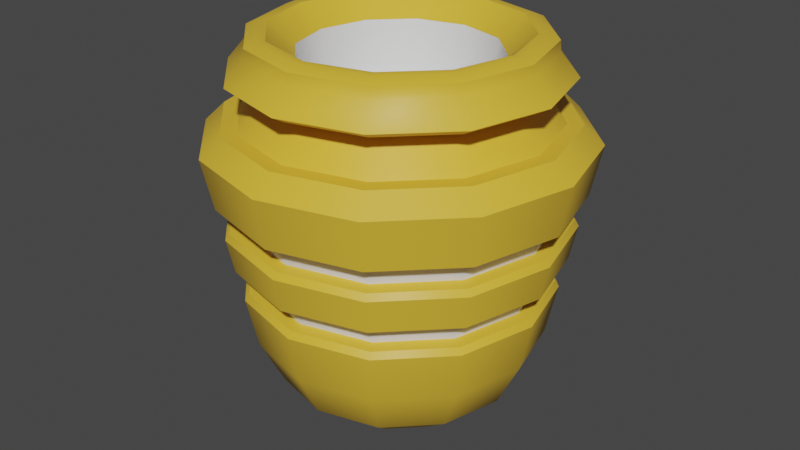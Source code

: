 # Source: Lamp.blend  (saved by Blender 3.3.6; exported with 4.5.12 LTS)
import bpy
from mathutils import Matrix  # noqa: F401  (used for matrix-valued properties, if any)

bpy.ops.wm.read_factory_settings(use_empty=True)
scene = bpy.context.scene
scene.name = 'Scene'

# ---- collections
col_collection = bpy.data.collections.new('Collection'); scene.collection.children.link(col_collection)

# ---- materials (node trees are filled in below, after node groups)
mat_material_001 = bpy.data.materials.new('Material.001')
mat_material_001.use_transparent_shadow = False
mat_material = bpy.data.materials.new('Material')
mat_material.alpha_threshold = 0.0
mat_material.use_transparent_shadow = False
mat_material.roughness = 0.5
mat_material.line_color = (0.0, 0.0, 0.0, 1.0)

# ---- material node trees
mat_material_001.use_nodes = True; mat_material_001.node_tree.nodes.clear()
_N = mat_material_001.node_tree.nodes; _L = mat_material_001.node_tree.links
n0 = _N.new('ShaderNodeBsdfPrincipled'); n0.name = 'Principled BSDF'; n0.location = (10, 300)
n0.distribution = 'GGX'
n0.subsurface_method = 'RANDOM_WALK_SKIN'
n0.inputs[0].default_value = (0.8, 0.5001, 0.04064, 1.0)
n0.inputs[3].default_value = 1.45
n0.inputs[27].default_value = (0.0, 0.0, 0.0, 1.0)
n0.inputs[28].default_value = 1.0
n1 = _N.new('ShaderNodeOutputMaterial'); n1.name = 'Material Output'; n1.location = (300, 300)
_L.new(n0.outputs[0], n1.inputs[0])
n1.is_active_output = True
mat_material.use_nodes = True; mat_material.node_tree.nodes.clear()
_N = mat_material.node_tree.nodes; _L = mat_material.node_tree.links
n0 = _N.new('ShaderNodeOutputMaterial'); n0.name = 'Material Output'; n0.location = (300, 300)
n1 = _N.new('ShaderNodeBsdfPrincipled'); n1.name = 'Principled BSDF'; n1.location = (10, 300)
n1.distribution = 'GGX'
n1.subsurface_method = 'RANDOM_WALK_SKIN'
n1.inputs[3].default_value = 1.45
n1.inputs[27].default_value = (0.0, 0.0, 0.0, 1.0)
n1.inputs[28].default_value = 1.0
_L.new(n1.outputs[0], n0.inputs[0])
n0.is_active_output = True

# ---- world
world_world = bpy.data.worlds.new('World'); scene.world = world_world
world_world.use_nodes = True; world_world.node_tree.nodes.clear()
_N = world_world.node_tree.nodes; _L = world_world.node_tree.links
n0 = _N.new('ShaderNodeOutputWorld'); n0.name = 'World Output'; n0.location = (300, 300)
n1 = _N.new('ShaderNodeBackground'); n1.name = 'Background'; n1.location = (10, 300)
n1.inputs[0].default_value = (0.05088, 0.05088, 0.05088, 1.0)
_L.new(n1.outputs[0], n0.inputs[0])
n0.is_active_output = True
world_world.color = (0.05088, 0.05088, 0.05088)
world_world.use_sun_shadow = False
world_world.sun_shadow_jitter_overblur = 0.0

# ---- meshes
me_cylinder = bpy.data.meshes.new('Cylinder')
me_cylinder.from_pydata([(0.0, 0.8143, 1.0), (0.4071, 0.7052, 1.0), (0.7052, 0.4071, 1.0), (0.8143, 0.0, 1.0), (0.7052, -0.4071, 1.0), (0.4071, -0.7052, 1.0), (0.0, -0.8143, 1.0), (-0.4071, -0.7052, 1.0), (-0.7052, -0.4071, 1.0), (-0.8143, 0.0, 1.0), (-0.7052, 0.4071, 1.0), (-0.4071, 0.7052, 1.0), (0.3405, 0.5897, 1.151), (8.132e-10, 0.681, 1.151), (0.5897, 0.3405, 1.151), (0.681, -9.036e-11, 1.151), (0.5897, -0.3405, 1.151), (0.3405, -0.5897, 1.151), (8.132e-10, -0.681, 1.151), (-0.3405, -0.5897, 1.151), (-0.5897, -0.3405, 1.151), (-0.681, -9.036e-11, 1.151), (-0.5897, 0.3405, 1.151), (-0.3405, 0.5897, 1.151), (0.2249, 0.3896, 0.9487), (-4.88e-09, 0.4498, 0.9487), (0.3896, 0.2249, 0.9487), (0.4498, -9.036e-11, 0.9487), (0.3896, -0.2249, 0.9487), (0.2249, -0.3896, 0.9487), (-4.88e-09, -0.4498, 0.9487), (-0.2249, -0.3896, 0.9487), (-0.3896, -0.2249, 0.9487), (-0.4498, -9.036e-11, 0.9487), (-0.3896, 0.2249, 0.9487), (-0.2249, 0.3896, 0.9487), (0.2577, 0.4463, 1.324), (0.3263, 0.5651, 1.436), (-5.957e-09, 0.6526, 1.436), (-5.71e-09, 0.5154, 1.324), (0.4463, 0.2577, 1.324), (0.5651, 0.3263, 1.436), (0.5154, -9.036e-11, 1.324), (0.6526, -9.036e-11, 1.436), (0.4463, -0.2577, 1.324), (0.5651, -0.3263, 1.436), (0.2577, -0.4463, 1.324), (0.3263, -0.5651, 1.436), (-5.71e-09, -0.5154, 1.324), (-5.957e-09, -0.6526, 1.436), (-0.2577, -0.4463, 1.324), (-0.3263, -0.5651, 1.436), (-0.4463, -0.2577, 1.324), (-0.5651, -0.3263, 1.436), (-0.5154, -9.036e-11, 1.324), (-0.6526, -9.036e-11, 1.436), (-0.4463, 0.2577, 1.324), (-0.5651, 0.3263, 1.436), (-0.2577, 0.4463, 1.324), (-0.3263, 0.5651, 1.436), (0.3504, 0.6069, 1.436), (0.3801, 0.6584, 1.353), (0.3782, 0.655, 1.412), (-3.984e-09, 0.7602, 1.353), (-5.957e-09, 0.7008, 1.436), (-5.418e-09, 0.7563, 1.412), (0.6069, 0.3504, 1.436), (0.6584, 0.3801, 1.353), (0.655, 0.3782, 1.412), (0.7008, -9.036e-11, 1.436), (0.7602, -9.036e-11, 1.353), (0.7563, -9.036e-11, 1.412), (0.6069, -0.3504, 1.436), (0.6584, -0.3801, 1.353), (0.655, -0.3782, 1.412), (0.3504, -0.6069, 1.436), (0.3801, -0.6584, 1.353), (0.3782, -0.655, 1.412), (-5.957e-09, -0.7008, 1.436), (-3.984e-09, -0.7602, 1.353), (-5.418e-09, -0.7563, 1.412), (-0.3504, -0.6069, 1.436), (-0.3801, -0.6584, 1.353), (-0.3782, -0.655, 1.412), (-0.6069, -0.3504, 1.436), (-0.6584, -0.3801, 1.353), (-0.655, -0.3782, 1.412), (-0.7008, -9.036e-11, 1.436), (-0.7602, -9.036e-11, 1.353), (-0.7563, -9.036e-11, 1.412), (-0.6069, 0.3504, 1.436), (-0.6584, 0.3801, 1.353), (-0.655, 0.3782, 1.412), (-0.3504, 0.6069, 1.436), (-0.3801, 0.6584, 1.353), (-0.3782, 0.655, 1.412), (0.4487, 0.7772, 1.0), (0.5, 0.866, 0.901), (0.0, 1.0, 0.901), (0.0, 0.8975, 1.0), (0.7772, 0.4487, 1.0), (0.866, 0.5, 0.901), (0.8975, 0.0, 1.0), (1.0, 0.0, 0.901), (0.7772, -0.4487, 1.0), (0.866, -0.5, 0.901), (0.4487, -0.7772, 1.0), (0.5, -0.866, 0.901), (0.0, -0.8975, 1.0), (0.0, -1.0, 0.901), (-0.4487, -0.7772, 1.0), (-0.5, -0.866, 0.901), (-0.7772, -0.4487, 1.0), (-0.866, -0.5, 0.901), (-0.8975, 0.0, 1.0), (-1.0, 0.0, 0.901), (-0.7772, 0.4487, 1.0), (-0.866, 0.5, 0.901), (-0.4487, 0.7772, 1.0), (-0.5, 0.866, 0.901), (0.0, 0.1403, -0.6679), (0.0, 0.7736, -0.1686), (0.0, 0.4183, -0.601), (0.0, 0.65, -0.4182), (0.3868, 0.6699, -0.1686), (0.07015, 0.1215, -0.6679), (0.325, 0.563, -0.4182), (0.2091, 0.3622, -0.601), (0.6699, 0.3868, -0.1686), (0.1215, 0.07015, -0.6679), (0.563, 0.325, -0.4182), (0.3622, 0.2091, -0.601), (0.7736, 0.0, -0.1686), (0.1403, 0.0, -0.6679), (0.65, 0.0, -0.4182), (0.4183, 0.0, -0.601), (0.6699, -0.3868, -0.1686), (0.1215, -0.07015, -0.6679), (0.563, -0.325, -0.4182), (0.3622, -0.2091, -0.601), (0.3868, -0.6699, -0.1686), (0.07015, -0.1215, -0.6679), (0.325, -0.563, -0.4182), (0.2091, -0.3622, -0.601), (0.0, -0.7736, -0.1686), (0.0, -0.1403, -0.6679), (0.0, -0.65, -0.4182), (0.0, -0.4183, -0.601), (-0.3868, -0.6699, -0.1686), (-0.07015, -0.1215, -0.6679), (-0.325, -0.563, -0.4182), (-0.2091, -0.3622, -0.601), (-0.6699, -0.3868, -0.1686), (-0.1215, -0.07015, -0.6679), (-0.563, -0.325, -0.4182), (-0.3622, -0.2091, -0.601), (-0.7736, 0.0, -0.1686), (-0.1403, 0.0, -0.6679), (-0.65, 0.0, -0.4182), (-0.4183, 0.0, -0.601), (-0.6699, 0.3868, -0.1686), (-0.1215, 0.07015, -0.6679), (-0.563, 0.325, -0.4182), (-0.3622, 0.2091, -0.601), (-0.3868, 0.6699, -0.1686), (-0.07015, 0.1215, -0.6679), (-0.325, 0.563, -0.4182), (-0.2091, 0.3622, -0.601), (-0.4123, 0.7141, 0.5035), (-0.4248, 0.7358, 0.6223), (-0.7358, 0.4248, 0.6223), (-0.7141, 0.4123, 0.5035), (-0.3745, 0.6487, 0.147), (-0.3871, 0.6705, 0.2658), (-0.6705, 0.3871, 0.2658), (-0.6487, 0.3745, 0.147), (0.7141, -0.4123, 0.5035), (0.7358, -0.4248, 0.6223), (0.8497, 0.0, 0.6223), (0.8245, 0.0, 0.5035), (0.6487, -0.3745, 0.147), (0.6705, -0.3871, 0.2658), (0.7742, 0.0, 0.2658), (0.7491, 0.0, 0.147), (0.4123, 0.7141, 0.5035), (0.4248, 0.7358, 0.6223), (0.0, 0.8497, 0.6223), (8.473e-10, 0.8245, 0.5035), (0.3745, 0.6487, 0.147), (0.3871, 0.6705, 0.2658), (2.722e-09, 0.7742, 0.2658), (2.542e-09, 0.7491, 0.147), (-0.7491, 0.0, 0.147), (-0.7742, 0.0, 0.2658), (-0.8245, 0.0, 0.5035), (-0.8497, 0.0, 0.6223), (-0.6487, -0.3745, 0.147), (-0.6705, -0.3871, 0.2658), (-0.7141, -0.4123, 0.5035), (-0.7358, -0.4248, 0.6223), (-0.3745, -0.6487, 0.147), (-0.3871, -0.6705, 0.2658), (-0.4123, -0.7141, 0.5035), (-0.4248, -0.7358, 0.6223), (0.0, -0.7491, 0.147), (0.0, -0.7742, 0.2658), (0.0, -0.8245, 0.5035), (0.0, -0.8497, 0.6223), (0.3745, -0.6487, 0.147), (0.3871, -0.6705, 0.2658), (0.4123, -0.7141, 0.5035), (0.4248, -0.7358, 0.6223), (0.6705, 0.3871, 0.2658), (0.6487, 0.3745, 0.147), (0.7358, 0.4248, 0.6223), (0.7141, 0.4123, 0.5035), (0.0, 0.8307, 0.1012), (8.185e-10, 0.8083, 0.1345), (8.763e-10, 0.8335, 0.2533), (0.0, 0.8674, 0.2746), (0.0, 0.9062, 0.4578), (2.728e-10, 0.8838, 0.491), (0.0, 0.909, 0.6098), (0.0, 0.9429, 0.6311), (0.4714, 0.8166, 0.6311), (0.4545, 0.7872, 0.6098), (0.4419, 0.7654, 0.491), (0.4531, 0.7848, 0.4578), (0.4337, 0.7512, 0.2746), (0.4167, 0.7218, 0.2533), (0.4042, 0.7, 0.1345), (0.4154, 0.7194, 0.1012), (-0.4337, 0.7512, 0.2746), (-0.4167, 0.7218, 0.2533), (-0.4042, 0.7, 0.1345), (-0.4154, 0.7194, 0.1012), (-0.4714, 0.8166, 0.6311), (-0.4545, 0.7872, 0.6098), (-0.4419, 0.7654, 0.491), (-0.4531, 0.7848, 0.4578), (0.8166, 0.4714, 0.6311), (0.7872, 0.4545, 0.6098), (0.7654, 0.4419, 0.491), (0.7848, 0.4531, 0.4578), (0.7512, 0.4337, 0.2746), (0.7218, 0.4167, 0.2533), (0.7, 0.4042, 0.1345), (0.7194, 0.4154, 0.1012), (0.9062, 0.0, 0.4578), (0.8838, 0.0, 0.491), (0.909, 0.0, 0.6098), (0.9429, 0.0, 0.6311), (0.8307, 0.0, 0.1012), (0.8083, 0.0, 0.1345), (0.8335, 0.0, 0.2533), (0.8674, 0.0, 0.2746), (0.8166, -0.4714, 0.6311), (0.7872, -0.4545, 0.6098), (0.7654, -0.4419, 0.491), (0.7848, -0.4531, 0.4578), (0.7512, -0.4337, 0.2746), (0.7218, -0.4167, 0.2533), (0.7, -0.4042, 0.1345), (0.7194, -0.4154, 0.1012), (0.4531, -0.7848, 0.4578), (0.4419, -0.7654, 0.491), (0.4545, -0.7872, 0.6098), (0.4714, -0.8166, 0.6311), (0.4154, -0.7194, 0.1012), (0.4042, -0.7, 0.1345), (0.4167, -0.7218, 0.2533), (0.4337, -0.7512, 0.2746), (0.0, -0.9062, 0.4578), (0.0, -0.8838, 0.491), (0.0, -0.909, 0.6098), (0.0, -0.9429, 0.6311), (0.0, -0.8307, 0.1012), (0.0, -0.8083, 0.1345), (0.0, -0.8335, 0.2533), (0.0, -0.8674, 0.2746), (-0.4531, -0.7848, 0.4578), (-0.4419, -0.7654, 0.491), (-0.4545, -0.7872, 0.6098), (-0.4714, -0.8166, 0.6311), (-0.4154, -0.7194, 0.1012), (-0.4042, -0.7, 0.1345), (-0.4167, -0.7218, 0.2533), (-0.4337, -0.7512, 0.2746), (-0.7848, -0.4531, 0.4578), (-0.7654, -0.4419, 0.491), (-0.7872, -0.4545, 0.6098), (-0.8166, -0.4714, 0.6311), (-0.7194, -0.4154, 0.1012), (-0.7, -0.4042, 0.1345), (-0.7218, -0.4167, 0.2533), (-0.7512, -0.4337, 0.2746), (-0.9062, 0.0, 0.4578), (-0.8838, 0.0, 0.491), (-0.909, 0.0, 0.6098), (-0.9429, 0.0, 0.6311), (-0.8307, 0.0, 0.1012), (-0.8083, 0.0, 0.1345), (-0.8335, 0.0, 0.2533), (-0.8674, 0.0, 0.2746), (-0.7848, 0.4531, 0.4578), (-0.7654, 0.4419, 0.491), (-0.7872, 0.4545, 0.6098), (-0.8166, 0.4714, 0.6311), (-0.7194, 0.4154, 0.1012), (-0.7, 0.4042, 0.1345), (-0.7218, 0.4167, 0.2533), (-0.7512, 0.4337, 0.2746), (0.3897, 0.675, 1.191), (1.789e-09, 0.7794, 1.191), (0.675, 0.3897, 1.191), (0.7794, -9.036e-11, 1.191), (0.675, -0.3897, 1.191), (0.3897, -0.675, 1.191), (1.789e-09, -0.7794, 1.191), (-0.3897, -0.675, 1.191), (-0.675, -0.3897, 1.191), (-0.7794, -9.036e-11, 1.191), (-0.675, 0.3897, 1.191), (-0.3897, 0.675, 1.191), (0.4294, 0.7437, 1.235), (-3.984e-09, 0.8587, 1.235), (0.7437, 0.4294, 1.235), (0.8587, -9.036e-11, 1.235), (0.7437, -0.4294, 1.235), (0.4294, -0.7437, 1.235), (-3.984e-09, -0.8587, 1.235), (-0.4294, -0.7437, 1.235), (-0.7437, -0.4294, 1.235), (-0.8587, -9.036e-11, 1.235), (-0.7437, 0.4294, 1.235), (-0.4294, 0.7437, 1.235)], [], [(245, 254, 182, 212), (1, 2, 100, 96), (2, 3, 102, 100), (3, 4, 104, 102), (4, 5, 106, 104), (5, 6, 108, 106), (6, 7, 110, 108), (7, 8, 112, 110), (8, 9, 114, 112), (9, 10, 116, 114), (8, 7, 19, 20), (10, 11, 118, 116), (11, 0, 99, 118), (242, 226, 184, 215), (120, 125, 129, 133, 137, 141, 145, 149, 153, 157, 161, 165), (229, 245, 212, 189), (261, 270, 209, 181), (266, 274, 207, 211), (274, 282, 203, 207), (282, 290, 199, 203), (290, 298, 195, 199), (298, 306, 170, 195), (249, 242, 215, 179), (250, 257, 177, 178), (37, 41, 66, 60), (5, 4, 16, 17), (0, 11, 23, 13), (2, 1, 12, 14), (9, 8, 20, 21), (6, 5, 17, 18), (3, 2, 14, 15), (10, 9, 21, 22), (7, 6, 18, 19), (4, 3, 15, 16), (11, 10, 22, 23), (1, 0, 13, 12), (46, 44, 28, 29), (53, 55, 87, 84), (47, 49, 78, 75), (41, 43, 69, 66), (85, 88, 333, 332), (55, 57, 90, 87), (49, 51, 81, 78), (43, 45, 72, 69), (57, 59, 93, 90), (51, 53, 84, 81), (45, 47, 75, 72), (40, 36, 24, 26), (14, 12, 312, 314), (76, 79, 330, 329), (44, 42, 27, 28), (48, 46, 29, 30), (50, 48, 30, 31), (52, 50, 31, 32), (54, 52, 32, 33), (56, 54, 33, 34), (58, 56, 34, 35), (42, 40, 26, 27), (24, 25, 35, 34, 33, 32, 31, 30, 29, 28, 27, 26), (67, 70, 327, 326), (59, 38, 64, 93), (21, 20, 320, 321), (94, 63, 325, 335), (12, 13, 313, 312), (39, 58, 35, 25), (20, 19, 319, 320), (88, 91, 334, 333), (19, 18, 318, 319), (79, 82, 331, 330), (70, 73, 328, 327), (37, 38, 39, 36), (41, 37, 36, 40), (43, 41, 40, 42), (45, 43, 42, 44), (47, 45, 44, 46), (49, 47, 46, 48), (51, 49, 48, 50), (53, 51, 50, 52), (55, 53, 52, 54), (57, 55, 54, 56), (59, 57, 56, 58), (38, 59, 58, 39), (36, 39, 25, 24), (61, 63, 65, 62), (62, 65, 64, 60), (67, 61, 62, 68), (68, 62, 60, 66), (70, 67, 68, 71), (71, 68, 66, 69), (73, 70, 71, 74), (74, 71, 69, 72), (76, 73, 74, 77), (77, 74, 72, 75), (79, 76, 77, 80), (80, 77, 75, 78), (82, 79, 80, 83), (83, 80, 78, 81), (85, 82, 83, 86), (86, 83, 81, 84), (88, 85, 86, 89), (89, 86, 84, 87), (91, 88, 89, 92), (92, 89, 87, 90), (94, 91, 92, 95), (95, 92, 90, 93), (63, 94, 95, 65), (65, 95, 93, 64), (38, 37, 60, 64), (97, 98, 99, 96), (101, 97, 96, 100), (103, 101, 100, 102), (105, 103, 102, 104), (107, 105, 104, 106), (109, 107, 106, 108), (111, 109, 108, 110), (113, 111, 110, 112), (115, 113, 112, 114), (117, 115, 114, 116), (119, 117, 116, 118), (98, 119, 118, 99), (0, 1, 96, 99), (121, 124, 126, 123), (123, 126, 127, 122), (122, 127, 125, 120), (124, 128, 130, 126), (126, 130, 131, 127), (127, 131, 129, 125), (128, 132, 134, 130), (130, 134, 135, 131), (131, 135, 133, 129), (132, 136, 138, 134), (134, 138, 139, 135), (135, 139, 137, 133), (136, 140, 142, 138), (138, 142, 143, 139), (139, 143, 141, 137), (140, 144, 146, 142), (142, 146, 147, 143), (143, 147, 145, 141), (144, 148, 150, 146), (146, 150, 151, 147), (147, 151, 149, 145), (148, 152, 154, 150), (150, 154, 155, 151), (151, 155, 153, 149), (152, 156, 158, 154), (154, 158, 159, 155), (155, 159, 157, 153), (156, 160, 162, 158), (158, 162, 163, 159), (159, 163, 161, 157), (160, 164, 166, 162), (162, 166, 167, 163), (163, 167, 165, 161), (164, 121, 123, 166), (166, 123, 122, 167), (167, 122, 120, 165), (223, 98, 97, 224), (219, 220, 227, 228), (218, 229, 189, 190), (265, 258, 176, 210), (254, 261, 181, 182), (234, 309, 175, 172), (238, 305, 171, 168), (190, 189, 188, 191), (302, 310, 174, 193), (309, 301, 192, 175), (294, 302, 193, 197), (301, 293, 196, 192), (286, 294, 197, 201), (293, 285, 200, 196), (278, 286, 201, 205), (285, 277, 204, 200), (270, 278, 205, 209), (277, 269, 208, 204), (273, 265, 210, 206), (306, 237, 169, 170), (310, 233, 173, 174), (226, 221, 187, 184), (225, 241, 214, 185), (262, 253, 183, 180), (258, 249, 179, 176), (240, 101, 103, 251), (289, 281, 202, 198), (256, 105, 107, 267), (303, 296, 304, 311), (128, 247, 252, 132), (255, 248, 259, 260), (136, 263, 268, 140), (299, 115, 117, 307), (233, 218, 190, 173), (253, 246, 213, 183), (287, 280, 288, 295), (269, 262, 180, 208), (222, 225, 185, 186), (283, 111, 113, 291), (251, 103, 105, 256), (271, 264, 272, 279), (156, 300, 308, 160), (236, 119, 98, 223), (267, 107, 109, 275), (164, 235, 216, 121), (148, 284, 292, 152), (132, 252, 263, 136), (232, 239, 220, 219), (121, 216, 231, 124), (186, 185, 184, 187), (182, 181, 180, 183), (178, 177, 176, 179), (174, 173, 172, 175), (170, 169, 168, 171), (193, 174, 175, 192), (195, 170, 171, 194), (197, 193, 192, 196), (199, 195, 194, 198), (201, 197, 196, 200), (203, 199, 198, 202), (205, 201, 200, 204), (207, 203, 202, 206), (209, 205, 204, 208), (211, 207, 206, 210), (181, 209, 208, 180), (177, 211, 210, 176), (189, 212, 213, 188), (185, 214, 215, 184), (173, 190, 191, 172), (169, 186, 187, 168), (212, 182, 183, 213), (214, 178, 179, 215), (217, 234, 172, 191), (260, 259, 264, 271), (311, 304, 239, 232), (144, 276, 284, 148), (244, 243, 248, 255), (305, 297, 194, 171), (246, 230, 188, 213), (237, 222, 186, 169), (152, 292, 300, 156), (160, 308, 235, 164), (275, 109, 111, 283), (124, 231, 247, 128), (279, 272, 280, 287), (221, 238, 168, 187), (291, 113, 115, 299), (224, 97, 101, 240), (307, 117, 119, 236), (295, 288, 296, 303), (281, 273, 206, 202), (257, 266, 211, 177), (228, 227, 243, 244), (241, 250, 178, 214), (140, 268, 276, 144), (297, 289, 198, 194), (219, 228, 229, 218), (231, 216, 217, 230), (223, 224, 225, 222), (227, 220, 221, 226), (255, 260, 261, 254), (263, 252, 253, 262), (251, 256, 257, 250), (259, 248, 249, 258), (311, 232, 233, 310), (235, 308, 309, 234), (307, 236, 237, 306), (239, 304, 305, 238), (303, 311, 310, 302), (308, 300, 301, 309), (299, 307, 306, 298), (304, 296, 297, 305), (295, 303, 302, 294), (300, 292, 293, 301), (291, 299, 298, 290), (296, 288, 289, 297), (287, 295, 294, 286), (292, 284, 285, 293), (283, 291, 290, 282), (288, 280, 281, 289), (279, 287, 286, 278), (284, 276, 277, 285), (275, 283, 282, 274), (280, 272, 273, 281), (271, 279, 278, 270), (276, 268, 269, 277), (267, 275, 274, 266), (272, 264, 265, 273), (260, 271, 270, 261), (268, 263, 262, 269), (256, 267, 266, 257), (264, 259, 258, 265), (228, 244, 245, 229), (247, 231, 230, 246), (224, 240, 241, 225), (243, 227, 226, 242), (232, 219, 218, 233), (216, 235, 234, 217), (236, 223, 222, 237), (220, 239, 238, 221), (244, 255, 254, 245), (252, 247, 246, 253), (240, 251, 250, 241), (248, 243, 242, 249), (230, 217, 191, 188), (312, 313, 325, 324), (314, 312, 324, 326), (316, 315, 327, 328), (323, 322, 334, 335), (320, 319, 331, 332), (317, 316, 328, 329), (313, 323, 335, 325), (321, 320, 332, 333), (318, 317, 329, 330), (315, 314, 326, 327), (322, 321, 333, 334), (319, 318, 330, 331), (22, 21, 321, 322), (15, 14, 314, 315), (23, 22, 322, 323), (16, 15, 315, 316), (61, 67, 326, 324), (73, 76, 329, 328), (82, 85, 332, 331), (13, 23, 323, 313), (63, 61, 324, 325), (91, 94, 335, 334), (17, 16, 316, 317), (18, 17, 317, 318)])
me_cylinder.polygons.foreach_set('use_smooth', [True] * 326)
me_cylinder.polygons.foreach_set('material_index', [0, 0, 0, 0, 0, 0, 0, 0, 0, 0, 0, 0, 0, 0, 0, 0, 0, 0, 0, 0, 0, 0, 0, 0, 0, 0, 0, 0, 0, 0, 0, 0, 0, 0, 0, 0, 1, 0, 0, 0, 0, 0, 0, 0, 0, 0, 0, 1, 0, 0, 1, 1, 1, 1, 1, 1, 1, 1, 1, 0, 0, 0, 0, 0, 1, 0, 0, 0, 0, 0, 0, 0, 0, 0, 0, 0, 0, 0, 0, 0, 0, 0, 1, 0, 0, 0, 0, 0, 0, 0, 0, 0, 0, 0, 0, 0, 0, 0, 0, 0, 0, 0, 0, 0, 0, 0, 0, 0, 0, 0, 0, 0, 0, 0, 0, 0, 0, 0, 0, 0, 0, 0, 0, 0, 0, 0, 0, 0, 0, 0, 0, 0, 0, 0, 0, 0, 0, 0, 0, 0, 0, 0, 0, 0, 0, 0, 0, 0, 0, 0, 0, 0, 0, 0, 0, 0, 0, 0, 0, 0, 0, 0, 0, 0, 1, 0, 0, 0, 0, 0, 0, 0, 0, 0, 0, 0, 0, 0, 0, 0, 0, 0, 0, 0, 0, 0, 0, 0, 0, 0, 0, 0, 0, 0, 0, 0, 0, 0, 0, 0, 0, 0, 0, 0, 0, 0, 1, 1, 1, 1, 1, 1, 1, 1, 1, 1, 1, 1, 1, 1, 1, 1, 1, 1, 1, 1, 1, 1, 1, 0, 0, 0, 0, 0, 0, 0, 0, 0, 0, 0, 0, 0, 0, 0, 0, 0, 0, 0, 0, 0, 0, 0, 0, 0, 0, 0, 0, 0, 0, 0, 0, 0, 0, 0, 0, 0, 0, 0, 0, 0, 0, 0, 0, 0, 0, 0, 0, 0, 0, 0, 0, 0, 0, 0, 0, 0, 0, 0, 0, 0, 0, 0, 0, 0, 0, 0, 0, 0, 0, 0, 0, 0, 0, 0, 0, 0, 0, 0, 0, 0, 0, 0, 0, 0, 0, 0, 0, 0, 0, 0, 0, 0, 0, 0, 0, 0])
_uv = me_cylinder.uv_layers.new(name='UVMap')
_uv.uv.foreach_set('vector', [0.8333, 0.7772, 0.75, 0.7772, 0.75, 0.7772, 0.8333, 0.7772, 0.3477, 0.4192, 0.4192, 0.3477, 0.4365, 0.3577, 0.3577, 0.4365, 0.4192, 0.3477, 0.4454, 0.25, 0.4654, 0.25, 0.4365, 0.3577, 0.4454, 0.25, 0.4192, 0.1523, 0.4365, 0.1423, 0.4654, 0.25, 0.4192, 0.1523, 0.3477, 0.08076, 0.3577, 0.06346, 0.4365, 0.1423, 0.3477, 0.08076, 0.25, 0.05457, 0.25, 0.0346, 0.3577, 0.06346, 0.25, 0.05457, 0.1523, 0.08076, 0.1423, 0.06346, 0.25, 0.0346, 0.1523, 0.08076, 0.08076, 0.1523, 0.06346, 0.1423, 0.1423, 0.06346, 0.08076, 0.1523, 0.05457, 0.25, 0.0346, 0.25, 0.06346, 0.1423, 0.05457, 0.25, 0.08076, 0.3477, 0.06346, 0.3577, 0.0346, 0.25, 0.08076, 0.1523, 0.1523, 0.08076, 0.1523, 0.08076, 0.08076, 0.1523, 0.08076, 0.3477, 0.1523, 0.4192, 0.1423, 0.4365, 0.06346, 0.3577, 0.1523, 0.4192, 0.25, 0.4454, 0.25, 0.4654, 0.1423, 0.4365, 0.8333, 0.8492, 0.9167, 0.8492, 0.9167, 0.8492, 0.8333, 0.8492, 0.75, 0.3004, 0.7752, 0.2937, 0.7937, 0.2752, 0.8004, 0.25, 0.7937, 0.2248, 0.7752, 0.2063, 0.75, 0.1996, 0.7248, 0.2063, 0.7063, 0.2248, 0.6996, 0.25, 0.7063, 0.2752, 0.7248, 0.2937, 0.9167, 0.7772, 0.8333, 0.7772, 0.8333, 0.7772, 0.9167, 0.7772, 0.6667, 0.7772, 0.5833, 0.7772, 0.5833, 0.7772, 0.6667, 0.7772, 0.5833, 0.8852, 0.5, 0.8852, 0.5, 0.8852, 0.5833, 0.8852, 0.5, 0.8852, 0.4167, 0.8852, 0.4167, 0.8852, 0.5, 0.8852, 0.4167, 0.8852, 0.3333, 0.8852, 0.3333, 0.8852, 0.4167, 0.8852, 0.3333, 0.8852, 0.25, 0.8852, 0.25, 0.8852, 0.3333, 0.8852, 0.25, 0.8852, 0.1667, 0.8852, 0.1667, 0.8852, 0.25, 0.8852, 0.75, 0.8492, 0.8333, 0.8492, 0.8333, 0.8492, 0.75, 0.8492, 0.75, 0.8852, 0.6667, 0.8852, 0.6667, 0.8852, 0.75, 0.8852, 0.3304, 0.3893, 0.3893, 0.3304, 0.3996, 0.3364, 0.3364, 0.3996, 0.3477, 0.08076, 0.4192, 0.1523, 0.4192, 0.1523, 0.3477, 0.08076, 0.25, 0.4454, 0.1523, 0.4192, 0.1523, 0.4192, 0.25, 0.4454, 0.4192, 0.3477, 0.3477, 0.4192, 0.3477, 0.4192, 0.4192, 0.3477, 0.05457, 0.25, 0.08076, 0.1523, 0.08076, 0.1523, 0.05457, 0.25, 0.25, 0.05457, 0.3477, 0.08076, 0.3477, 0.08076, 0.25, 0.05457, 0.4454, 0.25, 0.4192, 0.3477, 0.4192, 0.3477, 0.4454, 0.25, 0.08076, 0.3477, 0.05457, 0.25, 0.05457, 0.25, 0.08076, 0.3477, 0.1523, 0.08076, 0.25, 0.05457, 0.25, 0.05457, 0.1523, 0.08076, 0.4192, 0.1523, 0.4454, 0.25, 0.4454, 0.25, 0.4192, 0.1523, 0.1523, 0.4192, 0.08076, 0.3477, 0.08076, 0.3477, 0.1523, 0.4192, 0.3477, 0.4192, 0.25, 0.4454, 0.25, 0.4454, 0.3477, 0.4192, 0.3159, 0.1358, 0.3642, 0.1841, 0.3642, 0.1841, 0.3159, 0.1358, 0.1107, 0.1696, 0.08915, 0.25, 0.07726, 0.25, 0.1004, 0.1636, 0.3304, 0.1107, 0.25, 0.08915, 0.25, 0.07726, 0.3364, 0.1004, 0.3893, 0.3304, 0.4108, 0.25, 0.4227, 0.25, 0.3996, 0.3364, 0.08076, 0.1523, 0.05457, 0.25, 0.05457, 0.25, 0.08076, 0.1523, 0.08915, 0.25, 0.1107, 0.3304, 0.1004, 0.3364, 0.07726, 0.25, 0.25, 0.08915, 0.1696, 0.1107, 0.1636, 0.1004, 0.25, 0.07726, 0.4108, 0.25, 0.3893, 0.1696, 0.3996, 0.1636, 0.4227, 0.25, 0.1107, 0.3304, 0.1696, 0.3893, 0.1636, 0.3996, 0.1004, 0.3364, 0.1696, 0.1107, 0.1107, 0.1696, 0.1004, 0.1636, 0.1636, 0.1004, 0.3893, 0.1696, 0.3304, 0.1107, 0.3364, 0.1004, 0.3996, 0.1636, 0.3642, 0.3159, 0.3159, 0.3642, 0.3159, 0.3642, 0.3642, 0.3159, 0.4192, 0.3477, 0.3477, 0.4192, 0.3477, 0.4192, 0.4192, 0.3477, 0.3477, 0.08076, 0.25, 0.05457, 0.25, 0.05457, 0.3477, 0.08076, 0.3642, 0.1841, 0.3819, 0.25, 0.3819, 0.25, 0.3642, 0.1841, 0.25, 0.1181, 0.3159, 0.1358, 0.3159, 0.1358, 0.25, 0.1181, 0.1841, 0.1358, 0.25, 0.1181, 0.25, 0.1181, 0.1841, 0.1358, 0.1358, 0.1841, 0.1841, 0.1358, 0.1841, 0.1358, 0.1358, 0.1841, 0.1181, 0.25, 0.1358, 0.1841, 0.1358, 0.1841, 0.1181, 0.25, 0.1358, 0.3159, 0.1181, 0.25, 0.1181, 0.25, 0.1358, 0.3159, 0.1841, 0.3642, 0.1358, 0.3159, 0.1358, 0.3159, 0.1841, 0.3642, 0.3819, 0.25, 0.3642, 0.3159, 0.3642, 0.3159, 0.3819, 0.25, 0.3159, 0.3642, 0.25, 0.3819, 0.1841, 0.3642, 0.1358, 0.3159, 0.1181, 0.25, 0.1358, 0.1841, 0.1841, 0.1358, 0.25, 0.1181, 0.3159, 0.1358, 0.3642, 0.1841, 0.3819, 0.25, 0.3642, 0.3159, 0.4192, 0.3477, 0.4454, 0.25, 0.4454, 0.25, 0.4192, 0.3477, 0.1696, 0.3893, 0.25, 0.4108, 0.25, 0.4227, 0.1636, 0.3996, 0.05457, 0.25, 0.08076, 0.1523, 0.08076, 0.1523, 0.05457, 0.25, 0.1523, 0.4192, 0.25, 0.4454, 0.25, 0.4454, 0.1523, 0.4192, 0.3477, 0.4192, 0.25, 0.4454, 0.25, 0.4454, 0.3477, 0.4192, 0.25, 0.3819, 0.1841, 0.3642, 0.1841, 0.3642, 0.25, 0.3819, 0.08076, 0.1523, 0.1523, 0.08076, 0.1523, 0.08076, 0.08076, 0.1523, 0.05457, 0.25, 0.08076, 0.3477, 0.08076, 0.3477, 0.05457, 0.25, 0.1523, 0.08076, 0.25, 0.05457, 0.25, 0.05457, 0.1523, 0.08076, 0.25, 0.05457, 0.1523, 0.08076, 0.1523, 0.08076, 0.25, 0.05457, 0.4454, 0.25, 0.4192, 0.1523, 0.4192, 0.1523, 0.4454, 0.25, 0.3304, 0.3893, 0.25, 0.4108, 0.25, 0.3819, 0.3159, 0.3642, 0.3893, 0.3304, 0.3304, 0.3893, 0.3159, 0.3642, 0.3642, 0.3159, 0.4108, 0.25, 0.3893, 0.3304, 0.3642, 0.3159, 0.3819, 0.25, 0.3893, 0.1696, 0.4108, 0.25, 0.3819, 0.25, 0.3642, 0.1841, 0.3304, 0.1107, 0.3893, 0.1696, 0.3642, 0.1841, 0.3159, 0.1358, 0.25, 0.08915, 0.3304, 0.1107, 0.3159, 0.1358, 0.25, 0.1181, 0.1696, 0.1107, 0.25, 0.08915, 0.25, 0.1181, 0.1841, 0.1358, 0.1107, 0.1696, 0.1696, 0.1107, 0.1841, 0.1358, 0.1358, 0.1841, 0.08915, 0.25, 0.1107, 0.1696, 0.1358, 0.1841, 0.1181, 0.25, 0.1107, 0.3304, 0.08915, 0.25, 0.1181, 0.25, 0.1358, 0.3159, 0.1696, 0.3893, 0.1107, 0.3304, 0.1358, 0.3159, 0.1841, 0.3642, 0.25, 0.4108, 0.1696, 0.3893, 0.1841, 0.3642, 0.25, 0.3819, 0.3159, 0.3642, 0.25, 0.3819, 0.25, 0.3819, 0.3159, 0.3642, 0.3477, 0.4192, 0.25, 0.4454, 0.25, 0.4448, 0.3474, 0.4187, 0.3474, 0.4187, 0.25, 0.4448, 0.25, 0.4227, 0.3364, 0.3996, 0.4192, 0.3477, 0.3477, 0.4192, 0.3474, 0.4187, 0.4187, 0.3474, 0.4187, 0.3474, 0.3474, 0.4187, 0.3364, 0.3996, 0.3996, 0.3364, 0.4454, 0.25, 0.4192, 0.3477, 0.4187, 0.3474, 0.4448, 0.25, 0.4448, 0.25, 0.4187, 0.3474, 0.3996, 0.3364, 0.4227, 0.25, 0.4192, 0.1523, 0.4454, 0.25, 0.4448, 0.25, 0.4187, 0.1526, 0.4187, 0.1526, 0.4448, 0.25, 0.4227, 0.25, 0.3996, 0.1636, 0.3477, 0.08076, 0.4192, 0.1523, 0.4187, 0.1526, 0.3474, 0.08128, 0.3474, 0.08128, 0.4187, 0.1526, 0.3996, 0.1636, 0.3364, 0.1004, 0.25, 0.05457, 0.3477, 0.08076, 0.3474, 0.08128, 0.25, 0.05518, 0.25, 0.05518, 0.3474, 0.08128, 0.3364, 0.1004, 0.25, 0.07726, 0.1523, 0.08076, 0.25, 0.05457, 0.25, 0.05518, 0.1526, 0.08128, 0.1526, 0.08128, 0.25, 0.05518, 0.25, 0.07726, 0.1636, 0.1004, 0.08076, 0.1523, 0.1523, 0.08076, 0.1526, 0.08128, 0.08128, 0.1526, 0.08128, 0.1526, 0.1526, 0.08128, 0.1636, 0.1004, 0.1004, 0.1636, 0.05457, 0.25, 0.08076, 0.1523, 0.08128, 0.1526, 0.05518, 0.25, 0.05518, 0.25, 0.08128, 0.1526, 0.1004, 0.1636, 0.07726, 0.25, 0.08076, 0.3477, 0.05457, 0.25, 0.05518, 0.25, 0.08128, 0.3474, 0.08128, 0.3474, 0.05518, 0.25, 0.07726, 0.25, 0.1004, 0.3364, 0.1523, 0.4192, 0.08076, 0.3477, 0.08128, 0.3474, 0.1526, 0.4187, 0.1526, 0.4187, 0.08128, 0.3474, 0.1004, 0.3364, 0.1636, 0.3996, 0.25, 0.4454, 0.1523, 0.4192, 0.1526, 0.4187, 0.25, 0.4448, 0.25, 0.4448, 0.1526, 0.4187, 0.1636, 0.3996, 0.25, 0.4227, 0.25, 0.4108, 0.3304, 0.3893, 0.3364, 0.3996, 0.25, 0.4227, 0.37, 0.4578, 0.25, 0.49, 0.25, 0.4654, 0.3577, 0.4365, 0.4578, 0.37, 0.37, 0.4578, 0.3577, 0.4365, 0.4365, 0.3577, 0.49, 0.25, 0.4578, 0.37, 0.4365, 0.3577, 0.4654, 0.25, 0.4578, 0.13, 0.49, 0.25, 0.4654, 0.25, 0.4365, 0.1423, 0.37, 0.04215, 0.4578, 0.13, 0.4365, 0.1423, 0.3577, 0.06346, 0.25, 0.01, 0.37, 0.04215, 0.3577, 0.06346, 0.25, 0.0346, 0.13, 0.04215, 0.25, 0.01, 0.25, 0.0346, 0.1423, 0.06346, 0.04215, 0.13, 0.13, 0.04215, 0.1423, 0.06346, 0.06346, 0.1423, 0.01, 0.25, 0.04215, 0.13, 0.06346, 0.1423, 0.0346, 0.25, 0.04215, 0.37, 0.01, 0.25, 0.0346, 0.25, 0.06346, 0.3577, 0.13, 0.4578, 0.04215, 0.37, 0.06346, 0.3577, 0.1423, 0.4365, 0.25, 0.49, 0.13, 0.4578, 0.1423, 0.4365, 0.25, 0.4654, 0.25, 0.4454, 0.3477, 0.4192, 0.3577, 0.4365, 0.25, 0.4654, 1.0, 0.6512, 0.9167, 0.6512, 0.9178, 0.5, 0.9989, 0.5, 0.7516, 0.4896, 0.8684, 0.4583, 0.8251, 0.3802, 0.75, 0.4003, 0.75, 0.4003, 0.8251, 0.3802, 0.7752, 0.2937, 0.75, 0.3004, 0.9167, 0.6512, 0.8333, 0.6512, 0.8344, 0.5, 0.9156, 0.5, 0.8712, 0.4567, 0.9567, 0.3712, 0.8802, 0.3251, 0.8251, 0.3802, 0.8251, 0.3802, 0.8802, 0.3251, 0.7937, 0.2752, 0.7752, 0.2937, 0.8333, 0.6512, 0.75, 0.6512, 0.7511, 0.5, 0.8322, 0.5, 0.9583, 0.3684, 0.9896, 0.2516, 0.9003, 0.25, 0.8802, 0.3251, 0.8802, 0.3251, 0.9003, 0.25, 0.8004, 0.25, 0.7937, 0.2752, 0.75, 0.6512, 0.6667, 0.6512, 0.6678, 0.5, 0.7489, 0.5, 0.9896, 0.2484, 0.9583, 0.1316, 0.8802, 0.1749, 0.9003, 0.25, 0.9003, 0.25, 0.8802, 0.1749, 0.7937, 0.2248, 0.8004, 0.25, 0.6667, 0.6512, 0.5833, 0.6512, 0.5844, 0.5, 0.6656, 0.5, 0.9567, 0.1288, 0.8712, 0.04333, 0.8251, 0.1198, 0.8802, 0.1749, 0.8802, 0.1749, 0.8251, 0.1198, 0.7752, 0.2063, 0.7937, 0.2248, 0.5833, 0.6512, 0.5, 0.6512, 0.5011, 0.5, 0.5822, 0.5, 0.8684, 0.04172, 0.7516, 0.01043, 0.75, 0.0997, 0.8251, 0.1198, 0.8251, 0.1198, 0.75, 0.0997, 0.75, 0.1996, 0.7752, 0.2063, 0.5, 0.6512, 0.4167, 0.6512, 0.4178, 0.5, 0.4989, 0.5, 0.7484, 0.01043, 0.6316, 0.04172, 0.6749, 0.1198, 0.75, 0.0997, 0.75, 0.0997, 0.6749, 0.1198, 0.7248, 0.2063, 0.75, 0.1996, 0.4167, 0.6512, 0.3333, 0.6512, 0.3344, 0.5, 0.4156, 0.5, 0.6288, 0.04333, 0.5433, 0.1288, 0.6198, 0.1749, 0.6749, 0.1198, 0.6749, 0.1198, 0.6198, 0.1749, 0.7063, 0.2248, 0.7248, 0.2063, 0.3333, 0.6512, 0.25, 0.6512, 0.2511, 0.5, 0.3322, 0.5, 0.5417, 0.1316, 0.5104, 0.2484, 0.5997, 0.25, 0.6198, 0.1749, 0.6198, 0.1749, 0.5997, 0.25, 0.6996, 0.25, 0.7063, 0.2248, 0.25, 0.6512, 0.1667, 0.6512, 0.1678, 0.5, 0.2489, 0.5, 0.5104, 0.2516, 0.5417, 0.3684, 0.6198, 0.3251, 0.5997, 0.25, 0.5997, 0.25, 0.6198, 0.3251, 0.7063, 0.2752, 0.6996, 0.25, 0.1667, 0.6512, 0.08333, 0.6512, 0.08445, 0.5, 0.1656, 0.5, 0.5433, 0.3712, 0.6288, 0.4567, 0.6749, 0.3802, 0.6198, 0.3251, 0.6198, 0.3251, 0.6749, 0.3802, 0.7248, 0.2937, 0.7063, 0.2752, 0.08333, 0.6512, 7.451e-08, 0.6512, 0.001113, 0.5, 0.08222, 0.5, 0.6316, 0.4583, 0.7484, 0.4896, 0.75, 0.4003, 0.6749, 0.3802, 0.6749, 0.3802, 0.75, 0.4003, 0.75, 0.3004, 0.7248, 0.2937, 1.0, 0.8935, 1.0, 0.9752, 0.9167, 0.9752, 0.9167, 0.8935, 1.0, 0.7855, 1.0, 0.841, 0.9167, 0.841, 0.9167, 0.7855, 1.0, 0.7772, 0.9167, 0.7772, 0.9167, 0.7772, 1.0, 0.7772, 0.5833, 0.8492, 0.6667, 0.8492, 0.6667, 0.8492, 0.5833, 0.8492, 0.75, 0.7772, 0.6667, 0.7772, 0.6667, 0.7772, 0.75, 0.7772, 0.08333, 0.7412, 0.1667, 0.7412, 0.1667, 0.7412, 0.08333, 0.7412, 0.08333, 0.8492, 0.1667, 0.8492, 0.1667, 0.8492, 0.08333, 0.8492, 1.0, 0.7772, 0.9167, 0.7772, 0.9167, 0.7412, 1.0, 0.7412, 0.25, 0.7772, 0.1667, 0.7772, 0.1667, 0.7772, 0.25, 0.7772, 0.1667, 0.7412, 0.25, 0.7412, 0.25, 0.7412, 0.1667, 0.7412, 0.3333, 0.7772, 0.25, 0.7772, 0.25, 0.7772, 0.3333, 0.7772, 0.25, 0.7412, 0.3333, 0.7412, 0.3333, 0.7412, 0.25, 0.7412, 0.4167, 0.7772, 0.3333, 0.7772, 0.3333, 0.7772, 0.4167, 0.7772, 0.3333, 0.7412, 0.4167, 0.7412, 0.4167, 0.7412, 0.3333, 0.7412, 0.5, 0.7772, 0.4167, 0.7772, 0.4167, 0.7772, 0.5, 0.7772, 0.4167, 0.7412, 0.5, 0.7412, 0.5, 0.7412, 0.4167, 0.7412, 0.5833, 0.7772, 0.5, 0.7772, 0.5, 0.7772, 0.5833, 0.7772, 0.5, 0.7412, 0.5833, 0.7412, 0.5833, 0.7412, 0.5, 0.7412, 0.5, 0.8492, 0.5833, 0.8492, 0.5833, 0.8492, 0.5, 0.8492, 0.1667, 0.8852, 0.08333, 0.8852, 0.08333, 0.8852, 0.1667, 0.8852, 0.1667, 0.7772, 0.08333, 0.7772, 0.08333, 0.7772, 0.1667, 0.7772, 0.9167, 0.8492, 1.0, 0.8492, 1.0, 0.8492, 0.9167, 0.8492, 0.9167, 0.8852, 0.8333, 0.8852, 0.8333, 0.8852, 0.9167, 0.8852, 0.6667, 0.7412, 0.75, 0.7412, 0.75, 0.7412, 0.6667, 0.7412, 0.6667, 0.8492, 0.75, 0.8492, 0.75, 0.8492, 0.6667, 0.8492, 0.8333, 0.8935, 0.8333, 0.9752, 0.75, 0.9752, 0.75, 0.8935, 0.3333, 0.8492, 0.4167, 0.8492, 0.4167, 0.8492, 0.3333, 0.8492, 0.6667, 0.8935, 0.6667, 0.9752, 0.5833, 0.9752, 0.5833, 0.8935, 0.25, 0.7855, 0.25, 0.841, 0.1667, 0.841, 0.1667, 0.7855, 0.8333, 0.6512, 0.8333, 0.733, 0.75, 0.733, 0.75, 0.6512, 0.75, 0.7855, 0.75, 0.841, 0.6667, 0.841, 0.6667, 0.7855, 0.6667, 0.6512, 0.6667, 0.733, 0.5833, 0.733, 0.5833, 0.6512, 0.25, 0.8935, 0.25, 0.9752, 0.1667, 0.9752, 0.1667, 0.8935, 0.08333, 0.7772, 7.451e-08, 0.7772, 7.451e-08, 0.7772, 0.08333, 0.7772, 0.75, 0.7412, 0.8333, 0.7412, 0.8333, 0.7412, 0.75, 0.7412, 0.4167, 0.7855, 0.4167, 0.841, 0.3333, 0.841, 0.3333, 0.7855, 0.5833, 0.7412, 0.6667, 0.7412, 0.6667, 0.7412, 0.5833, 0.7412, 1.0, 0.8852, 0.9167, 0.8852, 0.9167, 0.8852, 1.0, 0.8852, 0.4167, 0.8935, 0.4167, 0.9752, 0.3333, 0.9752, 0.3333, 0.8935, 0.75, 0.8935, 0.75, 0.9752, 0.6667, 0.9752, 0.6667, 0.8935, 0.5833, 0.7855, 0.5833, 0.841, 0.5, 0.841, 0.5, 0.7855, 0.25, 0.6512, 0.25, 0.733, 0.1667, 0.733, 0.1667, 0.6512, 0.08333, 0.8935, 0.08333, 0.9752, 7.451e-08, 0.9752, 7.451e-08, 0.8935, 0.5833, 0.8935, 0.5833, 0.9752, 0.5, 0.9752, 0.5, 0.8935, 0.08333, 0.6512, 0.08333, 0.733, 7.451e-08, 0.733, 7.451e-08, 0.6512, 0.4167, 0.6512, 0.4167, 0.733, 0.3333, 0.733, 0.3333, 0.6512, 0.75, 0.6512, 0.75, 0.733, 0.6667, 0.733, 0.6667, 0.6512, 0.08333, 0.7855, 0.08333, 0.841, 7.451e-08, 0.841, 7.451e-08, 0.7855, 1.0, 0.6512, 1.0, 0.733, 0.9167, 0.733, 0.9167, 0.6512, 1.0, 0.8852, 0.9167, 0.8852, 0.9167, 0.8492, 1.0, 0.8492, 0.75, 0.7772, 0.6667, 0.7772, 0.6667, 0.7412, 0.75, 0.7412, 0.75, 0.8852, 0.6667, 0.8852, 0.6667, 0.8492, 0.75, 0.8492, 0.1667, 0.7772, 0.08333, 0.7772, 0.08333, 0.7412, 0.1667, 0.7412, 0.1667, 0.8852, 0.08333, 0.8852, 0.08333, 0.8492, 0.1667, 0.8492, 0.25, 0.7772, 0.1667, 0.7772, 0.1667, 0.7412, 0.25, 0.7412, 0.25, 0.8852, 0.1667, 0.8852, 0.1667, 0.8492, 0.25, 0.8492, 0.3333, 0.7772, 0.25, 0.7772, 0.25, 0.7412, 0.3333, 0.7412, 0.3333, 0.8852, 0.25, 0.8852, 0.25, 0.8492, 0.3333, 0.8492, 0.4167, 0.7772, 0.3333, 0.7772, 0.3333, 0.7412, 0.4167, 0.7412, 0.4167, 0.8852, 0.3333, 0.8852, 0.3333, 0.8492, 0.4167, 0.8492, 0.5, 0.7772, 0.4167, 0.7772, 0.4167, 0.7412, 0.5, 0.7412, 0.5, 0.8852, 0.4167, 0.8852, 0.4167, 0.8492, 0.5, 0.8492, 0.5833, 0.7772, 0.5, 0.7772, 0.5, 0.7412, 0.5833, 0.7412, 0.5833, 0.8852, 0.5, 0.8852, 0.5, 0.8492, 0.5833, 0.8492, 0.6667, 0.7772, 0.5833, 0.7772, 0.5833, 0.7412, 0.6667, 0.7412, 0.6667, 0.8852, 0.5833, 0.8852, 0.5833, 0.8492, 0.6667, 0.8492, 0.9167, 0.7772, 0.8333, 0.7772, 0.8333, 0.7412, 0.9167, 0.7412, 0.9167, 0.8852, 0.8333, 0.8852, 0.8333, 0.8492, 0.9167, 0.8492, 0.08333, 0.7772, 7.451e-08, 0.7772, 7.451e-08, 0.7412, 0.08333, 0.7412, 0.08333, 0.8852, 7.451e-08, 0.8852, 7.451e-08, 0.8492, 0.08333, 0.8492, 0.8333, 0.7772, 0.75, 0.7772, 0.75, 0.7412, 0.8333, 0.7412, 0.8333, 0.8852, 0.75, 0.8852, 0.75, 0.8492, 0.8333, 0.8492, 7.451e-08, 0.7412, 0.08333, 0.7412, 0.08333, 0.7412, 7.451e-08, 0.7412, 0.6667, 0.7855, 0.6667, 0.841, 0.5833, 0.841, 0.5833, 0.7855, 0.1667, 0.7855, 0.1667, 0.841, 0.08333, 0.841, 0.08333, 0.7855, 0.5, 0.6512, 0.5, 0.733, 0.4167, 0.733, 0.4167, 0.6512, 0.8333, 0.7855, 0.8333, 0.841, 0.75, 0.841, 0.75, 0.7855, 0.1667, 0.8492, 0.25, 0.8492, 0.25, 0.8492, 0.1667, 0.8492, 0.8333, 0.7412, 0.9167, 0.7412, 0.9167, 0.7412, 0.8333, 0.7412, 0.08333, 0.8852, 7.451e-08, 0.8852, 7.451e-08, 0.8852, 0.08333, 0.8852, 0.3333, 0.6512, 0.3333, 0.733, 0.25, 0.733, 0.25, 0.6512, 0.1667, 0.6512, 0.1667, 0.733, 0.08333, 0.733, 0.08333, 0.6512, 0.5, 0.8935, 0.5, 0.9752, 0.4167, 0.9752, 0.4167, 0.8935, 0.9167, 0.6512, 0.9167, 0.733, 0.8333, 0.733, 0.8333, 0.6512, 0.5, 0.7855, 0.5, 0.841, 0.4167, 0.841, 0.4167, 0.7855, 7.451e-08, 0.8492, 0.08333, 0.8492, 0.08333, 0.8492, 7.451e-08, 0.8492, 0.3333, 0.8935, 0.3333, 0.9752, 0.25, 0.9752, 0.25, 0.8935, 0.9167, 0.8935, 0.9167, 0.9752, 0.8333, 0.9752, 0.8333, 0.8935, 0.1667, 0.8935, 0.1667, 0.9752, 0.08333, 0.9752, 0.08333, 0.8935, 0.3333, 0.7855, 0.3333, 0.841, 0.25, 0.841, 0.25, 0.7855, 0.4167, 0.8492, 0.5, 0.8492, 0.5, 0.8492, 0.4167, 0.8492, 0.6667, 0.8852, 0.5833, 0.8852, 0.5833, 0.8852, 0.6667, 0.8852, 0.9167, 0.7855, 0.9167, 0.841, 0.8333, 0.841, 0.8333, 0.7855, 0.8333, 0.8852, 0.75, 0.8852, 0.75, 0.8852, 0.8333, 0.8852, 0.5833, 0.6512, 0.5833, 0.733, 0.5, 0.733, 0.5, 0.6512, 0.25, 0.8492, 0.3333, 0.8492, 0.3333, 0.8492, 0.25, 0.8492, 1.0, 0.7855, 0.9167, 0.7855, 0.9167, 0.7772, 1.0, 0.7772, 0.9167, 0.733, 1.0, 0.733, 1.0, 0.7412, 0.9167, 0.7412, 1.0, 0.8935, 0.9167, 0.8935, 0.9167, 0.8852, 1.0, 0.8852, 0.9167, 0.841, 1.0, 0.841, 1.0, 0.8492, 0.9167, 0.8492, 0.75, 0.7855, 0.6667, 0.7855, 0.6667, 0.7772, 0.75, 0.7772, 0.6667, 0.733, 0.75, 0.733, 0.75, 0.7412, 0.6667, 0.7412, 0.75, 0.8935, 0.6667, 0.8935, 0.6667, 0.8852, 0.75, 0.8852, 0.6667, 0.841, 0.75, 0.841, 0.75, 0.8492, 0.6667, 0.8492, 0.1667, 0.7855, 0.08333, 0.7855, 0.08333, 0.7772, 0.1667, 0.7772, 0.08333, 0.733, 0.1667, 0.733, 0.1667, 0.7412, 0.08333, 0.7412, 0.1667, 0.8935, 0.08333, 0.8935, 0.08333, 0.8852, 0.1667, 0.8852, 0.08333, 0.841, 0.1667, 0.841, 0.1667, 0.8492, 0.08333, 0.8492, 0.25, 0.7855, 0.1667, 0.7855, 0.1667, 0.7772, 0.25, 0.7772, 0.1667, 0.733, 0.25, 0.733, 0.25, 0.7412, 0.1667, 0.7412, 0.25, 0.8935, 0.1667, 0.8935, 0.1667, 0.8852, 0.25, 0.8852, 0.1667, 0.841, 0.25, 0.841, 0.25, 0.8492, 0.1667, 0.8492, 0.3333, 0.7855, 0.25, 0.7855, 0.25, 0.7772, 0.3333, 0.7772, 0.25, 0.733, 0.3333, 0.733, 0.3333, 0.7412, 0.25, 0.7412, 0.3333, 0.8935, 0.25, 0.8935, 0.25, 0.8852, 0.3333, 0.8852, 0.25, 0.841, 0.3333, 0.841, 0.3333, 0.8492, 0.25, 0.8492, 0.4167, 0.7855, 0.3333, 0.7855, 0.3333, 0.7772, 0.4167, 0.7772, 0.3333, 0.733, 0.4167, 0.733, 0.4167, 0.7412, 0.3333, 0.7412, 0.4167, 0.8935, 0.3333, 0.8935, 0.3333, 0.8852, 0.4167, 0.8852, 0.3333, 0.841, 0.4167, 0.841, 0.4167, 0.8492, 0.3333, 0.8492, 0.5, 0.7855, 0.4167, 0.7855, 0.4167, 0.7772, 0.5, 0.7772, 0.4167, 0.733, 0.5, 0.733, 0.5, 0.7412, 0.4167, 0.7412, 0.5, 0.8935, 0.4167, 0.8935, 0.4167, 0.8852, 0.5, 0.8852, 0.4167, 0.841, 0.5, 0.841, 0.5, 0.8492, 0.4167, 0.8492, 0.5833, 0.7855, 0.5, 0.7855, 0.5, 0.7772, 0.5833, 0.7772, 0.5, 0.733, 0.5833, 0.733, 0.5833, 0.7412, 0.5, 0.7412, 0.5833, 0.8935, 0.5, 0.8935, 0.5, 0.8852, 0.5833, 0.8852, 0.5, 0.841, 0.5833, 0.841, 0.5833, 0.8492, 0.5, 0.8492, 0.6667, 0.7855, 0.5833, 0.7855, 0.5833, 0.7772, 0.6667, 0.7772, 0.5833, 0.733, 0.6667, 0.733, 0.6667, 0.7412, 0.5833, 0.7412, 0.6667, 0.8935, 0.5833, 0.8935, 0.5833, 0.8852, 0.6667, 0.8852, 0.5833, 0.841, 0.6667, 0.841, 0.6667, 0.8492, 0.5833, 0.8492, 0.9167, 0.7855, 0.8333, 0.7855, 0.8333, 0.7772, 0.9167, 0.7772, 0.8333, 0.733, 0.9167, 0.733, 0.9167, 0.7412, 0.8333, 0.7412, 0.9167, 0.8935, 0.8333, 0.8935, 0.8333, 0.8852, 0.9167, 0.8852, 0.8333, 0.841, 0.9167, 0.841, 0.9167, 0.8492, 0.8333, 0.8492, 0.08333, 0.7855, 7.451e-08, 0.7855, 7.451e-08, 0.7772, 0.08333, 0.7772, 7.451e-08, 0.733, 0.08333, 0.733, 0.08333, 0.7412, 7.451e-08, 0.7412, 0.08333, 0.8935, 7.451e-08, 0.8935, 7.451e-08, 0.8852, 0.08333, 0.8852, 7.451e-08, 0.841, 0.08333, 0.841, 0.08333, 0.8492, 7.451e-08, 0.8492, 0.8333, 0.7855, 0.75, 0.7855, 0.75, 0.7772, 0.8333, 0.7772, 0.75, 0.733, 0.8333, 0.733, 0.8333, 0.7412, 0.75, 0.7412, 0.8333, 0.8935, 0.75, 0.8935, 0.75, 0.8852, 0.8333, 0.8852, 0.75, 0.841, 0.8333, 0.841, 0.8333, 0.8492, 0.75, 0.8492, 0.9167, 0.7412, 1.0, 0.7412, 1.0, 0.7412, 0.9167, 0.7412, 0.3477, 0.4192, 0.25, 0.4454, 0.25, 0.4454, 0.3477, 0.4192, 0.4192, 0.3477, 0.3477, 0.4192, 0.3477, 0.4192, 0.4192, 0.3477, 0.4192, 0.1523, 0.4454, 0.25, 0.4454, 0.25, 0.4192, 0.1523, 0.1523, 0.4192, 0.08076, 0.3477, 0.08076, 0.3477, 0.1523, 0.4192, 0.08076, 0.1523, 0.1523, 0.08076, 0.1523, 0.08076, 0.08076, 0.1523, 0.3477, 0.08076, 0.4192, 0.1523, 0.4192, 0.1523, 0.3477, 0.08076, 0.25, 0.4454, 0.1523, 0.4192, 0.1523, 0.4192, 0.25, 0.4454, 0.05457, 0.25, 0.08076, 0.1523, 0.08076, 0.1523, 0.05457, 0.25, 0.25, 0.05457, 0.3477, 0.08076, 0.3477, 0.08076, 0.25, 0.05457, 0.4454, 0.25, 0.4192, 0.3477, 0.4192, 0.3477, 0.4454, 0.25, 0.08076, 0.3477, 0.05457, 0.25, 0.05457, 0.25, 0.08076, 0.3477, 0.1523, 0.08076, 0.25, 0.05457, 0.25, 0.05457, 0.1523, 0.08076, 0.08076, 0.3477, 0.05457, 0.25, 0.05457, 0.25, 0.08076, 0.3477, 0.4454, 0.25, 0.4192, 0.3477, 0.4192, 0.3477, 0.4454, 0.25, 0.1523, 0.4192, 0.08076, 0.3477, 0.08076, 0.3477, 0.1523, 0.4192, 0.4192, 0.1523, 0.4454, 0.25, 0.4454, 0.25, 0.4192, 0.1523, 0.3477, 0.4192, 0.4192, 0.3477, 0.4192, 0.3477, 0.3477, 0.4192, 0.4192, 0.1523, 0.3477, 0.08076, 0.3477, 0.08076, 0.4192, 0.1523, 0.1523, 0.08076, 0.08076, 0.1523, 0.08076, 0.1523, 0.1523, 0.08076, 0.25, 0.4454, 0.1523, 0.4192, 0.1523, 0.4192, 0.25, 0.4454, 0.25, 0.4454, 0.3477, 0.4192, 0.3477, 0.4192, 0.25, 0.4454, 0.08076, 0.3477, 0.1523, 0.4192, 0.1523, 0.4192, 0.08076, 0.3477, 0.3477, 0.08076, 0.4192, 0.1523, 0.4192, 0.1523, 0.3477, 0.08076, 0.25, 0.05457, 0.3477, 0.08076, 0.3477, 0.08076, 0.25, 0.05457])
me_cylinder.materials.append(mat_material_001)
me_cylinder.materials.append(mat_material)
me_cylinder.update()

# ---- objects
ob_cylinder = bpy.data.objects.new('Cylinder', me_cylinder)

# ---- transforms, parenting, visibility, modifiers, constraints
ob_cylinder.location = (0.0, 0.0, 0.0)
_m = ob_cylinder.modifiers.new('EdgeSplit', 'EDGE_SPLIT')
_m.split_angle = 0.6213

# ---- collection membership
col_collection.objects.link(ob_cylinder)

# ---- scene / render settings (as saved in the file)
scene.frame_start = 1; scene.frame_end = 250; scene.frame_set(1)
scene.render.engine = 'BLENDER_EEVEE_NEXT'
scene.cycles.sampling_pattern = 'TABULATED_SOBOL'
scene.cycles.use_light_tree = False
scene.view_settings.view_transform = 'Filmic'
bpy.context.view_layer.update()

# ---- added for rendering (the .blend has no active camera and no usable light): camera, sun
cam_auto = bpy.data.cameras.new('AutoCamera')
cam_auto.lens = 50.0
cam_auto.sensor_width = 36.0
cam_auto.clip_end = 1000.0
ob_auto_camera = bpy.data.objects.new('AutoCamera', cam_auto)
scene.collection.objects.link(ob_auto_camera)
ob_auto_camera.location = (3.26158, -3.9139, 2.99339)
ob_auto_camera.rotation_euler = (1.09748, -7.21219e-08, 0.694738)
scene.camera = ob_auto_camera
light_auto_sun = bpy.data.lights.new('AutoSun', 'SUN')
light_auto_sun.energy = 3.0
light_auto_sun.angle = 0.0523599
ob_auto_sun = bpy.data.objects.new('AutoSun', light_auto_sun)
scene.collection.objects.link(ob_auto_sun)
ob_auto_sun.rotation_euler = (0.872665, 0.174533, 0.523599)
bpy.context.view_layer.update()
